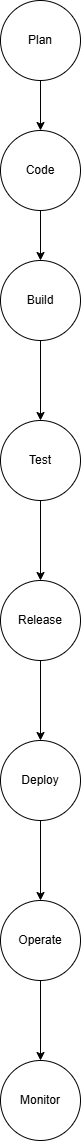

The diagram above was exported from draw.io. Its source (the exported page's mxGraphModel, read from the mxfile embedded in the PNG):
<mxGraphModel dx="1042" dy="562" grid="1" gridSize="10" guides="1" tooltips="1" connect="1" arrows="1" fold="1" page="1" pageScale="1" pageWidth="850" pageHeight="1100" math="0" shadow="0">
  <root>
    <mxCell id="0" />
    <mxCell id="1" parent="0" />
    <mxCell id="REtT0iwrR8IZFO64zUik-5" edge="1" parent="1" source="REtT0iwrR8IZFO64zUik-3" style="edgeStyle=orthogonalEdgeStyle;rounded=0;orthogonalLoop=1;jettySize=auto;html=1;" target="REtT0iwrR8IZFO64zUik-4" value="">
      <mxGeometry relative="1" as="geometry" />
    </mxCell>
    <mxCell id="REtT0iwrR8IZFO64zUik-3" parent="1" style="ellipse;whiteSpace=wrap;html=1;aspect=fixed;" value="Plan" vertex="1">
      <mxGeometry height="80" width="80" x="380" y="10" as="geometry" />
    </mxCell>
    <mxCell id="REtT0iwrR8IZFO64zUik-18" edge="1" parent="1" source="REtT0iwrR8IZFO64zUik-4" style="edgeStyle=orthogonalEdgeStyle;rounded=0;orthogonalLoop=1;jettySize=auto;html=1;" target="REtT0iwrR8IZFO64zUik-6" value="">
      <mxGeometry relative="1" as="geometry" />
    </mxCell>
    <mxCell id="REtT0iwrR8IZFO64zUik-4" parent="1" style="ellipse;whiteSpace=wrap;html=1;aspect=fixed;" value="Code" vertex="1">
      <mxGeometry height="80" width="80" x="380" y="140" as="geometry" />
    </mxCell>
    <mxCell id="REtT0iwrR8IZFO64zUik-9" edge="1" parent="1" source="REtT0iwrR8IZFO64zUik-6" style="edgeStyle=orthogonalEdgeStyle;rounded=0;orthogonalLoop=1;jettySize=auto;html=1;" target="REtT0iwrR8IZFO64zUik-8" value="">
      <mxGeometry relative="1" as="geometry" />
    </mxCell>
    <mxCell id="REtT0iwrR8IZFO64zUik-6" parent="1" style="ellipse;whiteSpace=wrap;html=1;aspect=fixed;" value="Build" vertex="1">
      <mxGeometry height="80" width="80" x="380" y="270" as="geometry" />
    </mxCell>
    <mxCell id="REtT0iwrR8IZFO64zUik-11" edge="1" parent="1" source="REtT0iwrR8IZFO64zUik-8" style="edgeStyle=orthogonalEdgeStyle;rounded=0;orthogonalLoop=1;jettySize=auto;html=1;" target="REtT0iwrR8IZFO64zUik-10" value="">
      <mxGeometry relative="1" as="geometry" />
    </mxCell>
    <mxCell id="REtT0iwrR8IZFO64zUik-8" parent="1" style="ellipse;whiteSpace=wrap;html=1;aspect=fixed;" value="Test" vertex="1">
      <mxGeometry height="80" width="80" x="380" y="430" as="geometry" />
    </mxCell>
    <mxCell id="REtT0iwrR8IZFO64zUik-13" edge="1" parent="1" source="REtT0iwrR8IZFO64zUik-10" style="edgeStyle=orthogonalEdgeStyle;rounded=0;orthogonalLoop=1;jettySize=auto;html=1;" target="REtT0iwrR8IZFO64zUik-12" value="">
      <mxGeometry relative="1" as="geometry" />
    </mxCell>
    <mxCell id="REtT0iwrR8IZFO64zUik-10" parent="1" style="ellipse;whiteSpace=wrap;html=1;aspect=fixed;" value="Release" vertex="1">
      <mxGeometry height="80" width="80" x="380" y="590" as="geometry" />
    </mxCell>
    <mxCell id="REtT0iwrR8IZFO64zUik-15" edge="1" parent="1" source="REtT0iwrR8IZFO64zUik-12" style="edgeStyle=orthogonalEdgeStyle;rounded=0;orthogonalLoop=1;jettySize=auto;html=1;" target="REtT0iwrR8IZFO64zUik-14" value="">
      <mxGeometry relative="1" as="geometry" />
    </mxCell>
    <mxCell id="REtT0iwrR8IZFO64zUik-12" parent="1" style="ellipse;whiteSpace=wrap;html=1;aspect=fixed;" value="Deploy" vertex="1">
      <mxGeometry height="80" width="80" x="380" y="750" as="geometry" />
    </mxCell>
    <mxCell id="REtT0iwrR8IZFO64zUik-17" edge="1" parent="1" source="REtT0iwrR8IZFO64zUik-14" style="edgeStyle=orthogonalEdgeStyle;rounded=0;orthogonalLoop=1;jettySize=auto;html=1;" target="REtT0iwrR8IZFO64zUik-16" value="">
      <mxGeometry relative="1" as="geometry" />
    </mxCell>
    <mxCell id="REtT0iwrR8IZFO64zUik-14" parent="1" style="ellipse;whiteSpace=wrap;html=1;aspect=fixed;" value="Operate" vertex="1">
      <mxGeometry height="80" width="80" x="380" y="910" as="geometry" />
    </mxCell>
    <mxCell id="REtT0iwrR8IZFO64zUik-16" parent="1" style="ellipse;whiteSpace=wrap;html=1;aspect=fixed;" value="Monitor" vertex="1">
      <mxGeometry height="80" width="80" x="380" y="1070" as="geometry" />
    </mxCell>
  </root>
</mxGraphModel>